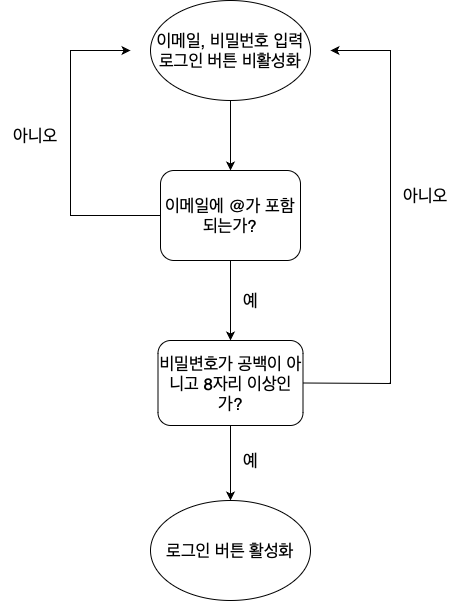

The diagram above was exported from draw.io. Its source (the exported page's mxGraphModel, read from the mxfile embedded in the PNG):
<mxGraphModel dx="794" dy="1118" grid="1" gridSize="10" guides="1" tooltips="1" connect="1" arrows="1" fold="1" page="1" pageScale="1" pageWidth="827" pageHeight="1169" math="0" shadow="0">
  <root>
    <mxCell id="0" />
    <mxCell id="1" parent="0" />
    <mxCell id="0zNr45y9JP8zcFHR5tMh-3" value="" style="edgeStyle=orthogonalEdgeStyle;rounded=0;orthogonalLoop=1;jettySize=auto;html=1;fontFamily=Comic Sans MS;fontSize=13;" edge="1" parent="1" source="0zNr45y9JP8zcFHR5tMh-1" target="0zNr45y9JP8zcFHR5tMh-2">
      <mxGeometry relative="1" as="geometry" />
    </mxCell>
    <mxCell id="0zNr45y9JP8zcFHR5tMh-1" value="&lt;font style=&quot;font-size: 17px;&quot;&gt;이메일, 비밀번호 입력&lt;br&gt;로그인 버튼 비활성화&lt;br&gt;&lt;/font&gt;" style="ellipse;whiteSpace=wrap;html=1;" vertex="1" parent="1">
      <mxGeometry x="320" y="60" width="160" height="100" as="geometry" />
    </mxCell>
    <mxCell id="0zNr45y9JP8zcFHR5tMh-5" value="" style="edgeStyle=orthogonalEdgeStyle;rounded=0;orthogonalLoop=1;jettySize=auto;html=1;fontFamily=Helvetica;fontSize=17;" edge="1" parent="1" source="0zNr45y9JP8zcFHR5tMh-2" target="0zNr45y9JP8zcFHR5tMh-4">
      <mxGeometry relative="1" as="geometry" />
    </mxCell>
    <mxCell id="0zNr45y9JP8zcFHR5tMh-2" value="&lt;font style=&quot;font-size: 17px;&quot;&gt;이메일에 @가 포함되는가?&lt;/font&gt;" style="rounded=1;whiteSpace=wrap;html=1;" vertex="1" parent="1">
      <mxGeometry x="330" y="230" width="140" height="90" as="geometry" />
    </mxCell>
    <mxCell id="0zNr45y9JP8zcFHR5tMh-7" value="" style="edgeStyle=orthogonalEdgeStyle;rounded=0;orthogonalLoop=1;jettySize=auto;html=1;fontFamily=Helvetica;fontSize=17;" edge="1" parent="1" source="0zNr45y9JP8zcFHR5tMh-4">
      <mxGeometry relative="1" as="geometry">
        <mxPoint x="400" y="560" as="targetPoint" />
      </mxGeometry>
    </mxCell>
    <mxCell id="0zNr45y9JP8zcFHR5tMh-4" value="&lt;font style=&quot;font-size: 17px;&quot;&gt;비밀변호가 공백이 아니고 8자리 이상인가?&lt;/font&gt;" style="whiteSpace=wrap;html=1;rounded=1;" vertex="1" parent="1">
      <mxGeometry x="327.5" y="400" width="145" height="85" as="geometry" />
    </mxCell>
    <mxCell id="0zNr45y9JP8zcFHR5tMh-8" value="" style="endArrow=classic;html=1;rounded=0;fontFamily=Helvetica;fontSize=17;exitX=1;exitY=0.5;exitDx=0;exitDy=0;" edge="1" parent="1" source="0zNr45y9JP8zcFHR5tMh-4">
      <mxGeometry width="50" height="50" relative="1" as="geometry">
        <mxPoint x="520" y="450" as="sourcePoint" />
        <mxPoint x="500" y="110" as="targetPoint" />
        <Array as="points">
          <mxPoint x="560" y="443" />
          <mxPoint x="560" y="110" />
        </Array>
      </mxGeometry>
    </mxCell>
    <mxCell id="0zNr45y9JP8zcFHR5tMh-11" value="" style="endArrow=classic;html=1;rounded=0;fontFamily=Helvetica;fontSize=17;" edge="1" parent="1" source="0zNr45y9JP8zcFHR5tMh-2">
      <mxGeometry width="50" height="50" relative="1" as="geometry">
        <mxPoint x="190" y="310" as="sourcePoint" />
        <mxPoint x="300" y="110" as="targetPoint" />
        <Array as="points">
          <mxPoint x="240" y="275" />
          <mxPoint x="240" y="110" />
        </Array>
      </mxGeometry>
    </mxCell>
    <mxCell id="0zNr45y9JP8zcFHR5tMh-13" value="&lt;font style=&quot;font-size: 17px;&quot;&gt;로그인 버튼 활성화&lt;br&gt;&lt;/font&gt;" style="ellipse;whiteSpace=wrap;html=1;" vertex="1" parent="1">
      <mxGeometry x="320" y="560" width="160" height="100" as="geometry" />
    </mxCell>
    <mxCell id="0zNr45y9JP8zcFHR5tMh-14" value="아니오" style="text;html=1;align=center;verticalAlign=middle;resizable=0;points=[];autosize=1;strokeColor=none;fillColor=none;fontSize=17;fontFamily=Helvetica;" vertex="1" parent="1">
      <mxGeometry x="170" y="180" width="70" height="30" as="geometry" />
    </mxCell>
    <mxCell id="0zNr45y9JP8zcFHR5tMh-15" value="아니오" style="text;html=1;align=center;verticalAlign=middle;resizable=0;points=[];autosize=1;strokeColor=none;fillColor=none;fontSize=17;fontFamily=Helvetica;" vertex="1" parent="1">
      <mxGeometry x="560" y="240" width="70" height="30" as="geometry" />
    </mxCell>
    <mxCell id="0zNr45y9JP8zcFHR5tMh-16" value="예" style="text;html=1;align=center;verticalAlign=middle;resizable=0;points=[];autosize=1;strokeColor=none;fillColor=none;fontSize=17;fontFamily=Helvetica;" vertex="1" parent="1">
      <mxGeometry x="400" y="345" width="40" height="30" as="geometry" />
    </mxCell>
    <mxCell id="0zNr45y9JP8zcFHR5tMh-17" value="예" style="text;html=1;align=center;verticalAlign=middle;resizable=0;points=[];autosize=1;strokeColor=none;fillColor=none;fontSize=17;fontFamily=Helvetica;" vertex="1" parent="1">
      <mxGeometry x="400" y="505" width="40" height="30" as="geometry" />
    </mxCell>
  </root>
</mxGraphModel>